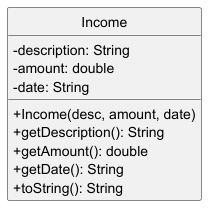

The diagram above was rendered by PlantUML. Its source (embedded in the PNG):
@startuml Income_ClassDiagram
hide circle
skinparam classAttributeIconSize 0

class Income {
  - description: String
  - amount: double
  - date: String
  + Income(desc, amount, date)
  + getDescription(): String
  + getAmount(): double
  + getDate(): String
  + toString(): String
}

@enduml